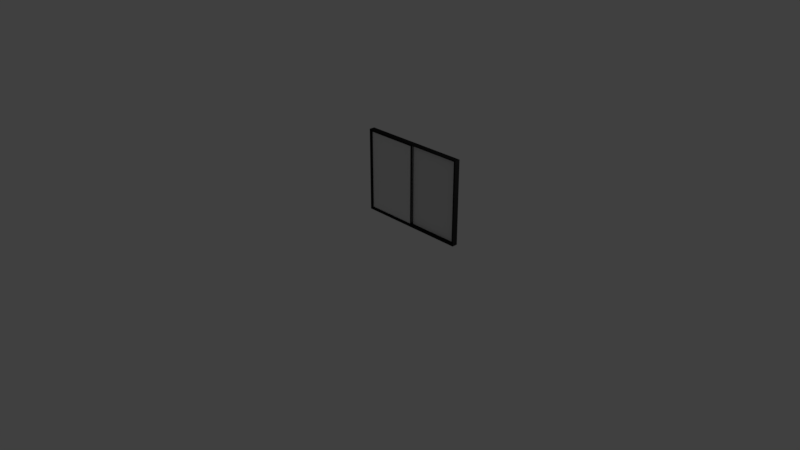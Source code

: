 # Source: PorteriaVentana.blend  (saved by Blender 2.79.0; exported with 4.5.12 LTS)
import bpy
from mathutils import Matrix  # noqa: F401  (used for matrix-valued properties, if any)

bpy.ops.wm.read_factory_settings(use_empty=True)
scene = bpy.context.scene
scene.name = 'Scene'

# ---- collections
col_collection_1 = bpy.data.collections.new('Collection 1'); scene.collection.children.link(col_collection_1)

# ---- materials (node trees are filled in below, after node groups)
mat_marco = bpy.data.materials.new('marco')
mat_marco.alpha_threshold = 0.0
mat_marco.diffuse_color = (0.01739, 0.01739, 0.01739, 1.0)
mat_marco.roughness = 0.5
mat_marco.line_color = (0.0, 0.0, 0.0, 1.0)
mat_vidrio_002 = bpy.data.materials.new('vidrio.002')
mat_vidrio_002.alpha_threshold = 0.0
mat_vidrio_002.roughness = 0.5
mat_vidrio_002.specular_intensity = 1.0
mat_vidrio = bpy.data.materials.new('vidrio')
mat_vidrio.alpha_threshold = 0.0
mat_vidrio.diffuse_color = (0.7613, 0.7613, 0.7613, 1.0)
mat_vidrio.roughness = 0.5
mat_vidrio.specular_intensity = 1.0

# ---- material node trees

# ---- world
world_world = bpy.data.worlds.new('World'); scene.world = world_world
world_world.color = (0.05088, 0.05088, 0.05088)
world_world.use_sun_shadow = False
world_world.sun_shadow_jitter_overblur = 0.0
world_world.cycles.sampling_method = 'MANUAL'

# ---- cameras
cam_camera = bpy.data.cameras.new('Camera')
cam_camera.clip_end = 100.0
cam_camera.lens = 35.0
cam_camera.sensor_width = 32.0
cam_camera.sensor_height = 18.0
cam_camera.ortho_scale = 7.314
cam_camera.dof.focus_distance = 0.0

# ---- lights
light_lamp = bpy.data.lights.new('Lamp', 'POINT')
light_lamp.transmission_factor = 0.0
light_lamp.cutoff_distance = 30.0
light_lamp.energy = 100.0
light_lamp.shadow_buffer_clip_start = 1.001
light_lamp.shadow_soft_size = 0.1
light_lamp.shadow_maximum_resolution = 0.006
light_lamp.use_absolute_resolution = True

# ---- meshes
me_cube = bpy.data.meshes.new('Cube')
me_cube.from_pydata([(0.6019, 1.0, 0.001316), (0.6019, 0.92, 0.001316), (-1.0, 0.92, 0.001316), (-1.0, 1.0, 0.001316), (0.6019, 1.0, 1.203), (0.6019, 0.92, 1.203), (-1.0, 0.92, 1.203), (-1.0, 1.0, 1.203), (-0.9749, 1.0, 1.188), (-0.9749, 0.92, 1.188), (-0.9749, 1.0, 0.02215), (-0.9749, 0.92, 1.12), (-0.9749, 0.92, 0.02215), (-0.9749, 1.0, 1.184), (0.5797, 1.0, 0.02215), (0.5797, 0.92, 0.02215), (0.5797, 1.0, 1.188), (0.5797, 1.0, 1.048), (0.5797, 0.92, 0.08999), (0.5797, 0.92, 1.188)], [], [(0, 1, 2, 3), (4, 7, 6, 5), (0, 4, 5, 1), (1, 5, 6, 11, 9, 19, 18), (2, 6, 7, 3), (4, 17, 16, 8, 13, 7), (14, 15, 18, 19, 16, 17), (16, 19, 9, 8), (7, 13, 10, 14, 17, 4, 0, 3), (10, 12, 15, 14), (15, 12, 11, 6, 2, 1, 18), (12, 10, 13, 8, 9, 11)])
me_cube.materials.append(mat_marco)
me_cube.use_remesh_preserve_volume = False
me_cube.use_remesh_preserve_attributes = False
me_cube.use_mirror_vertex_groups = False
me_cube.update()
me_cube_001 = bpy.data.meshes.new('Cube.001')
me_cube_001.from_pydata([(-0.1993, 1.0, 0.001316), (-0.1993, 0.92, 0.001316), (-1.0, 0.92, 0.001316), (-1.0, 1.0, 0.001316), (-0.1993, 1.0, 1.203), (-0.1993, 0.92, 1.203), (-1.0, 0.92, 1.203), (-1.0, 1.0, 1.203), (-0.9913, 1.0, 1.185), (-0.9913, 0.92, 1.185), (-0.9913, 0.92, 0.01367), (-0.9913, 1.0, 0.01367), (-0.2103, 0.92, 0.01367), (-0.2103, 1.0, 0.01367), (-0.2103, 0.92, 1.185), (-0.2103, 1.0, 1.185), (-0.2103, 0.92, 0.8796), (-0.2103, 1.0, 0.4409)], [], [(0, 1, 2, 3), (4, 7, 6, 5), (0, 4, 5, 1), (1, 5, 16, 12, 10, 9, 6, 2), (2, 6, 7, 3), (4, 0, 17, 15, 8, 7), (14, 15, 17, 13, 12, 16), (9, 8, 15, 14), (7, 8, 11, 13, 17, 0, 3), (12, 13, 11, 10), (6, 9, 14, 16, 5), (8, 9, 10, 11)])
me_cube_001.materials.append(mat_marco)
me_cube_001.use_remesh_preserve_volume = False
me_cube_001.use_remesh_preserve_attributes = False
me_cube_001.use_mirror_vertex_groups = False
me_cube_001.update()
me_plane = bpy.data.meshes.new('Plane')
me_plane.from_pydata([(-1.052, -0.02759, -4.251e-08), (-0.2902, -0.02759, -4.251e-08), (-1.052, 1.113, -4.953e-09), (-0.2902, 1.113, -4.953e-09)], [], [(0, 1, 3, 2)])
me_plane.materials.append(mat_vidrio_002)
me_plane.use_remesh_preserve_volume = False
me_plane.use_remesh_preserve_attributes = False
me_plane.use_mirror_vertex_groups = False
me_plane.update()
me_cube_003 = bpy.data.meshes.new('Cube.003')
me_cube_003.from_pydata([(-0.1993, 1.0, 0.001316), (-0.1993, 0.92, 0.001316), (-1.0, 0.92, 0.001316), (-1.0, 1.0, 0.001316), (-0.1993, 1.0, 1.203), (-0.1993, 0.92, 1.203), (-1.0, 0.92, 1.203), (-1.0, 1.0, 1.203), (-0.9913, 1.0, 1.185), (-0.9913, 0.92, 1.185), (-0.9913, 0.92, 0.01367), (-0.9913, 1.0, 0.01367), (-0.2103, 0.92, 0.01367), (-0.2103, 1.0, 0.01367), (-0.2103, 0.92, 1.185), (-0.2103, 1.0, 1.185), (-0.2103, 0.92, 0.8796), (-0.2103, 1.0, 0.4409)], [], [(0, 1, 2, 3), (4, 7, 6, 5), (0, 4, 5, 1), (1, 5, 16, 12, 10, 9, 6, 2), (2, 6, 7, 3), (4, 0, 17, 15, 8, 7), (14, 15, 17, 13, 12, 16), (9, 8, 15, 14), (7, 8, 11, 13, 17, 0, 3), (12, 13, 11, 10), (6, 9, 14, 16, 5), (8, 9, 10, 11)])
me_cube_003.materials.append(mat_marco)
me_cube_003.use_remesh_preserve_volume = False
me_cube_003.use_remesh_preserve_attributes = False
me_cube_003.use_mirror_vertex_groups = False
me_cube_003.update()
me_plane_001 = bpy.data.meshes.new('Plane.001')
me_plane_001.from_pydata([(-1.052, -0.02759, -4.251e-08), (-0.2902, -0.02759, -4.251e-08), (-1.052, 1.113, -4.953e-09), (-0.2902, 1.113, -4.953e-09)], [], [(0, 1, 3, 2)])
me_plane_001.materials.append(mat_vidrio)
me_plane_001.use_remesh_preserve_volume = False
me_plane_001.use_remesh_preserve_attributes = False
me_plane_001.use_mirror_vertex_groups = False
me_plane_001.update()

# ---- objects
ob_ventana = bpy.data.objects.new('Ventana', me_cube)
ob_marcopequeno2 = bpy.data.objects.new('marcoPequeno2', me_cube_001)
ob_vidrio2 = bpy.data.objects.new('vidrio2', me_plane)
ob_marcopequeno1 = bpy.data.objects.new('marcoPequeno1', me_cube_003)
ob_vidrio1 = bpy.data.objects.new('vidrio1', me_plane_001)
ob_lamp = bpy.data.objects.new('Lamp', light_lamp)
ob_camera = bpy.data.objects.new('Camera', cam_camera)

# ---- transforms, parenting, visibility, modifiers, constraints
ob_ventana.location = (0.0, 0.0, 0.0)
ob_ventana.lock_rotations_4d = False
ob_ventana.empty_display_type = 'ARROWS'
ob_ventana.lineart.crease_threshold = 0.0
ob_marcopequeno2.parent = ob_ventana
ob_marcopequeno2.location = (-0.004463, 0.6563, 0.02087)
ob_marcopequeno2.scale = (0.9704, 0.2964, 0.9704)
ob_marcopequeno2.lock_rotations_4d = False
ob_marcopequeno2.empty_display_type = 'ARROWS'
ob_marcopequeno2.lineart.crease_threshold = 0.0
ob_vidrio2.parent = ob_marcopequeno2
ob_vidrio2.matrix_parent_inverse = Matrix(((1.03, -9.313e-10, 0.0, 0.004599), (0.0, 3.374, 0.0, -2.215), (0.0, 0.0, 1.03, -0.02151), (0.0, 0.0, 0.0, 1.0)))
ob_vidrio2.location = (0.08146, 0.9413, 0.0593)
ob_vidrio2.rotation_euler = (1.571, -0.0, 0.0)
ob_vidrio2.lineart.crease_threshold = 0.0
ob_marcopequeno1.parent = ob_ventana
ob_marcopequeno1.location = (0.7739, 0.6811, 0.02087)
ob_marcopequeno1.scale = (0.9704, 0.2964, 0.9704)
ob_marcopequeno1.lock_rotations_4d = False
ob_marcopequeno1.empty_display_type = 'ARROWS'
ob_marcopequeno1.lineart.crease_threshold = 0.0
ob_vidrio1.parent = ob_marcopequeno1
ob_vidrio1.matrix_parent_inverse = Matrix(((1.03, 0.0, 0.0, -0.7974), (0.0, 3.374, 0.0, -2.298), (0.0, 0.0, 1.03, -0.02151), (0.0, 0.0, 0.0, 1.0)))
ob_vidrio1.location = (0.8643, 0.9652, 0.0593)
ob_vidrio1.rotation_euler = (1.571, -0.0, 0.0)
ob_vidrio1.lineart.crease_threshold = 0.0
ob_lamp.location = (4.076, 1.216, 3.223)
ob_lamp.rotation_euler = (0.6503, 0.05522, 1.866)
ob_lamp.lock_rotations_4d = False
ob_lamp.empty_display_type = 'ARROWS'
ob_lamp.color = (0.0, 0.0, 0.0, 0.0)
ob_lamp.lineart.crease_threshold = 0.0
ob_camera.location = (7.481, -6.508, 5.344)
ob_camera.rotation_euler = (1.109, 0.0, 0.8149)
ob_camera.lock_rotations_4d = False
ob_camera.empty_display_type = 'ARROWS'
ob_camera.color = (0.0, 0.0, 0.0, 0.0)
ob_camera.display_type = 'WIRE'
ob_camera.lineart.crease_threshold = 0.0

# ---- collection membership
col_collection_1.objects.link(ob_ventana)
col_collection_1.objects.link(ob_marcopequeno2)
col_collection_1.objects.link(ob_vidrio2)
col_collection_1.objects.link(ob_marcopequeno1)
col_collection_1.objects.link(ob_vidrio1)
col_collection_1.objects.link(ob_lamp)
col_collection_1.objects.link(ob_camera)

# ---- scene / render settings (as saved in the file)
scene.camera = ob_camera
scene.frame_start = 1; scene.frame_end = 250; scene.frame_set(1)
scene.render.engine = 'CYCLES'
scene.render.resolution_percentage = 50
scene.render.dither_intensity = 0.0
scene.cycles.use_denoising = False
scene.cycles.samples = 128
scene.cycles.sampling_pattern = 'TABULATED_SOBOL'
scene.cycles.use_adaptive_sampling = False
scene.cycles.use_light_tree = False
scene.cycles.blur_glossy = 0.0
scene.cycles.sample_clamp_indirect = 0.0
scene.view_settings.view_transform = 'Standard'
bpy.context.view_layer.update()

